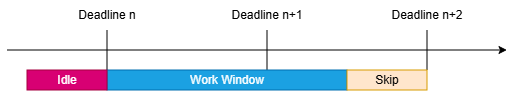

The diagram above was exported from draw.io. Its source (the exported page's mxGraphModel, read from the mxfile embedded in the PNG):
<mxGraphModel dx="1044" dy="546" grid="1" gridSize="10" guides="1" tooltips="1" connect="1" arrows="1" fold="1" page="1" pageScale="1" pageWidth="850" pageHeight="1100" math="0" shadow="0">
  <root>
    <mxCell id="0" />
    <mxCell id="1" parent="0" />
    <mxCell id="jeQlsXSwy8eVEV3Q1Ycp-1" edge="1" parent="1" style="endArrow=classic;html=1;rounded=0;" value="">
      <mxGeometry height="50" relative="1" width="50" as="geometry">
        <mxPoint x="300" y="330" as="sourcePoint" />
        <mxPoint x="800" y="330" as="targetPoint" />
      </mxGeometry>
    </mxCell>
    <mxCell id="jeQlsXSwy8eVEV3Q1Ycp-2" edge="1" parent="1" style="endArrow=none;html=1;rounded=0;" value="">
      <mxGeometry height="50" relative="1" width="50" as="geometry">
        <mxPoint x="400" y="350" as="sourcePoint" />
        <mxPoint x="400" y="310" as="targetPoint" />
      </mxGeometry>
    </mxCell>
    <mxCell id="jeQlsXSwy8eVEV3Q1Ycp-3" edge="1" parent="1" style="endArrow=none;html=1;rounded=0;" value="">
      <mxGeometry height="50" relative="1" width="50" as="geometry">
        <mxPoint x="560" y="350" as="sourcePoint" />
        <mxPoint x="560" y="310" as="targetPoint" />
      </mxGeometry>
    </mxCell>
    <mxCell id="jeQlsXSwy8eVEV3Q1Ycp-4" parent="1" style="text;html=1;whiteSpace=wrap;strokeColor=none;fillColor=none;align=center;verticalAlign=middle;rounded=0;" value="Deadline n" vertex="1">
      <mxGeometry height="30" width="60" x="370" y="280" as="geometry" />
    </mxCell>
    <mxCell id="jeQlsXSwy8eVEV3Q1Ycp-5" parent="1" style="text;html=1;whiteSpace=wrap;strokeColor=none;fillColor=none;align=center;verticalAlign=middle;rounded=0;" value="Deadline n+1" vertex="1">
      <mxGeometry height="30" width="80" x="520" y="280" as="geometry" />
    </mxCell>
    <mxCell id="jeQlsXSwy8eVEV3Q1Ycp-6" parent="1" style="rounded=0;whiteSpace=wrap;html=1;fillColor=#1ba1e2;fontColor=#ffffff;strokeColor=#006EAF;" value="Work Window" vertex="1">
      <mxGeometry height="20" width="240" x="400" y="350" as="geometry" />
    </mxCell>
    <mxCell id="jeQlsXSwy8eVEV3Q1Ycp-7" parent="1" style="rounded=0;whiteSpace=wrap;html=1;fillColor=#d80073;fontColor=#ffffff;strokeColor=#A50040;shadow=0;gradientColor=none;" value="Idle" vertex="1">
      <mxGeometry height="20" width="80" x="320" y="350" as="geometry" />
    </mxCell>
    <mxCell id="jeQlsXSwy8eVEV3Q1Ycp-13" edge="1" parent="1" style="endArrow=none;html=1;rounded=0;" value="">
      <mxGeometry height="50" relative="1" width="50" as="geometry">
        <mxPoint x="720" y="350" as="sourcePoint" />
        <mxPoint x="720" y="310" as="targetPoint" />
      </mxGeometry>
    </mxCell>
    <mxCell id="jeQlsXSwy8eVEV3Q1Ycp-14" parent="1" style="text;html=1;whiteSpace=wrap;strokeColor=none;fillColor=none;align=center;verticalAlign=middle;rounded=0;" value="Deadline n+2" vertex="1">
      <mxGeometry height="30" width="80" x="680" y="280" as="geometry" />
    </mxCell>
    <mxCell id="jeQlsXSwy8eVEV3Q1Ycp-15" parent="1" style="rounded=0;whiteSpace=wrap;html=1;fillColor=#ffe6cc;strokeColor=#d79b00;" value="Skip" vertex="1">
      <mxGeometry height="20" width="80" x="640" y="350" as="geometry" />
    </mxCell>
  </root>
</mxGraphModel>